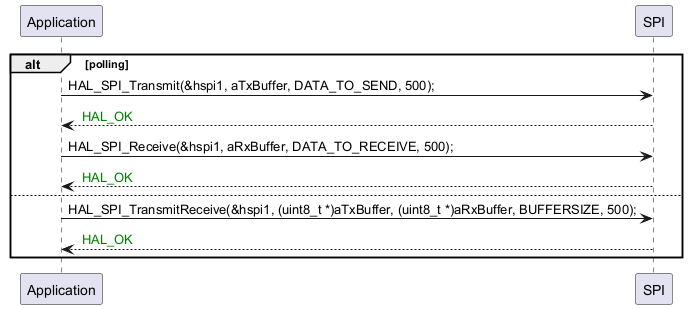

The diagram above was rendered by PlantUML. Its source (embedded in the PNG):
@startuml

alt polling
"Application" -> "SPI" : HAL_SPI_Transmit(&hspi1, aTxBuffer, DATA_TO_SEND, 500);
"SPI" --> "Application" : <color #Green> HAL_OK

"Application" -> "SPI" : HAL_SPI_Receive(&hspi1, aRxBuffer, DATA_TO_RECEIVE, 500);
"SPI" --> "Application" : <color #Green> HAL_OK
else
"Application" -> "SPI" : HAL_SPI_TransmitReceive(&hspi1, (uint8_t *)aTxBuffer, (uint8_t *)aRxBuffer, BUFFERSIZE, 500);
"SPI" --> "Application" : <color #Green> HAL_OK
end

@enduml